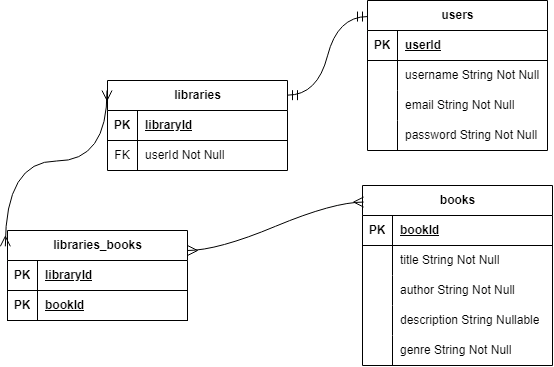

The diagram above was exported from draw.io. Its source (the exported page's mxGraphModel, read from the mxfile embedded in the PNG):
<mxGraphModel dx="1154" dy="537" grid="1" gridSize="10" guides="1" tooltips="1" connect="1" arrows="1" fold="1" page="1" pageScale="1" pageWidth="827" pageHeight="1169" math="0" shadow="0">
  <root>
    <mxCell id="0" />
    <mxCell id="1" parent="0" />
    <mxCell id="k1VSpD7b4gChEpbYb2ef-1" value="users" style="shape=table;startSize=30;container=1;collapsible=1;childLayout=tableLayout;fixedRows=1;rowLines=0;fontStyle=1;align=center;resizeLast=1;html=1;" parent="1" vertex="1">
      <mxGeometry x="440" y="250" width="180" height="150" as="geometry" />
    </mxCell>
    <mxCell id="k1VSpD7b4gChEpbYb2ef-2" value="" style="shape=tableRow;horizontal=0;startSize=0;swimlaneHead=0;swimlaneBody=0;fillColor=none;collapsible=0;dropTarget=0;points=[[0,0.5],[1,0.5]];portConstraint=eastwest;top=0;left=0;right=0;bottom=1;" parent="k1VSpD7b4gChEpbYb2ef-1" vertex="1">
      <mxGeometry y="30" width="180" height="30" as="geometry" />
    </mxCell>
    <mxCell id="k1VSpD7b4gChEpbYb2ef-3" value="PK" style="shape=partialRectangle;connectable=0;fillColor=none;top=0;left=0;bottom=0;right=0;fontStyle=1;overflow=hidden;whiteSpace=wrap;html=1;" parent="k1VSpD7b4gChEpbYb2ef-2" vertex="1">
      <mxGeometry width="30" height="30" as="geometry">
        <mxRectangle width="30" height="30" as="alternateBounds" />
      </mxGeometry>
    </mxCell>
    <mxCell id="k1VSpD7b4gChEpbYb2ef-4" value="userId" style="shape=partialRectangle;connectable=0;fillColor=none;top=0;left=0;bottom=0;right=0;align=left;spacingLeft=6;fontStyle=5;overflow=hidden;whiteSpace=wrap;html=1;" parent="k1VSpD7b4gChEpbYb2ef-2" vertex="1">
      <mxGeometry x="30" width="150" height="30" as="geometry">
        <mxRectangle width="150" height="30" as="alternateBounds" />
      </mxGeometry>
    </mxCell>
    <mxCell id="k1VSpD7b4gChEpbYb2ef-5" value="" style="shape=tableRow;horizontal=0;startSize=0;swimlaneHead=0;swimlaneBody=0;fillColor=none;collapsible=0;dropTarget=0;points=[[0,0.5],[1,0.5]];portConstraint=eastwest;top=0;left=0;right=0;bottom=0;" parent="k1VSpD7b4gChEpbYb2ef-1" vertex="1">
      <mxGeometry y="60" width="180" height="30" as="geometry" />
    </mxCell>
    <mxCell id="k1VSpD7b4gChEpbYb2ef-6" value="" style="shape=partialRectangle;connectable=0;fillColor=none;top=0;left=0;bottom=0;right=0;editable=1;overflow=hidden;whiteSpace=wrap;html=1;" parent="k1VSpD7b4gChEpbYb2ef-5" vertex="1">
      <mxGeometry width="30" height="30" as="geometry">
        <mxRectangle width="30" height="30" as="alternateBounds" />
      </mxGeometry>
    </mxCell>
    <mxCell id="k1VSpD7b4gChEpbYb2ef-7" value="username String Not Null" style="shape=partialRectangle;connectable=0;fillColor=none;top=0;left=0;bottom=0;right=0;align=left;spacingLeft=6;overflow=hidden;whiteSpace=wrap;html=1;" parent="k1VSpD7b4gChEpbYb2ef-5" vertex="1">
      <mxGeometry x="30" width="150" height="30" as="geometry">
        <mxRectangle width="150" height="30" as="alternateBounds" />
      </mxGeometry>
    </mxCell>
    <mxCell id="k1VSpD7b4gChEpbYb2ef-8" value="" style="shape=tableRow;horizontal=0;startSize=0;swimlaneHead=0;swimlaneBody=0;fillColor=none;collapsible=0;dropTarget=0;points=[[0,0.5],[1,0.5]];portConstraint=eastwest;top=0;left=0;right=0;bottom=0;" parent="k1VSpD7b4gChEpbYb2ef-1" vertex="1">
      <mxGeometry y="90" width="180" height="30" as="geometry" />
    </mxCell>
    <mxCell id="k1VSpD7b4gChEpbYb2ef-9" value="" style="shape=partialRectangle;connectable=0;fillColor=none;top=0;left=0;bottom=0;right=0;editable=1;overflow=hidden;whiteSpace=wrap;html=1;" parent="k1VSpD7b4gChEpbYb2ef-8" vertex="1">
      <mxGeometry width="30" height="30" as="geometry">
        <mxRectangle width="30" height="30" as="alternateBounds" />
      </mxGeometry>
    </mxCell>
    <mxCell id="k1VSpD7b4gChEpbYb2ef-10" value="email String Not Null" style="shape=partialRectangle;connectable=0;fillColor=none;top=0;left=0;bottom=0;right=0;align=left;spacingLeft=6;overflow=hidden;whiteSpace=wrap;html=1;" parent="k1VSpD7b4gChEpbYb2ef-8" vertex="1">
      <mxGeometry x="30" width="150" height="30" as="geometry">
        <mxRectangle width="150" height="30" as="alternateBounds" />
      </mxGeometry>
    </mxCell>
    <mxCell id="k1VSpD7b4gChEpbYb2ef-11" value="" style="shape=tableRow;horizontal=0;startSize=0;swimlaneHead=0;swimlaneBody=0;fillColor=none;collapsible=0;dropTarget=0;points=[[0,0.5],[1,0.5]];portConstraint=eastwest;top=0;left=0;right=0;bottom=0;" parent="k1VSpD7b4gChEpbYb2ef-1" vertex="1">
      <mxGeometry y="120" width="180" height="30" as="geometry" />
    </mxCell>
    <mxCell id="k1VSpD7b4gChEpbYb2ef-12" value="" style="shape=partialRectangle;connectable=0;fillColor=none;top=0;left=0;bottom=0;right=0;editable=1;overflow=hidden;whiteSpace=wrap;html=1;" parent="k1VSpD7b4gChEpbYb2ef-11" vertex="1">
      <mxGeometry width="30" height="30" as="geometry">
        <mxRectangle width="30" height="30" as="alternateBounds" />
      </mxGeometry>
    </mxCell>
    <mxCell id="k1VSpD7b4gChEpbYb2ef-13" value="password String Not Null" style="shape=partialRectangle;connectable=0;fillColor=none;top=0;left=0;bottom=0;right=0;align=left;spacingLeft=6;overflow=hidden;whiteSpace=wrap;html=1;" parent="k1VSpD7b4gChEpbYb2ef-11" vertex="1">
      <mxGeometry x="30" width="150" height="30" as="geometry">
        <mxRectangle width="150" height="30" as="alternateBounds" />
      </mxGeometry>
    </mxCell>
    <mxCell id="k1VSpD7b4gChEpbYb2ef-17" value="libraries" style="shape=table;startSize=30;container=1;collapsible=1;childLayout=tableLayout;fixedRows=1;rowLines=0;fontStyle=1;align=center;resizeLast=1;html=1;" parent="1" vertex="1">
      <mxGeometry x="180" y="330" width="180" height="90" as="geometry" />
    </mxCell>
    <mxCell id="k1VSpD7b4gChEpbYb2ef-18" value="" style="shape=tableRow;horizontal=0;startSize=0;swimlaneHead=0;swimlaneBody=0;fillColor=none;collapsible=0;dropTarget=0;points=[[0,0.5],[1,0.5]];portConstraint=eastwest;top=0;left=0;right=0;bottom=1;" parent="k1VSpD7b4gChEpbYb2ef-17" vertex="1">
      <mxGeometry y="30" width="180" height="30" as="geometry" />
    </mxCell>
    <mxCell id="k1VSpD7b4gChEpbYb2ef-19" value="PK" style="shape=partialRectangle;connectable=0;fillColor=none;top=0;left=0;bottom=0;right=0;fontStyle=1;overflow=hidden;whiteSpace=wrap;html=1;" parent="k1VSpD7b4gChEpbYb2ef-18" vertex="1">
      <mxGeometry width="30" height="30" as="geometry">
        <mxRectangle width="30" height="30" as="alternateBounds" />
      </mxGeometry>
    </mxCell>
    <mxCell id="k1VSpD7b4gChEpbYb2ef-20" value="libraryId" style="shape=partialRectangle;connectable=0;fillColor=none;top=0;left=0;bottom=0;right=0;align=left;spacingLeft=6;fontStyle=5;overflow=hidden;whiteSpace=wrap;html=1;" parent="k1VSpD7b4gChEpbYb2ef-18" vertex="1">
      <mxGeometry x="30" width="150" height="30" as="geometry">
        <mxRectangle width="150" height="30" as="alternateBounds" />
      </mxGeometry>
    </mxCell>
    <mxCell id="k1VSpD7b4gChEpbYb2ef-21" value="" style="shape=tableRow;horizontal=0;startSize=0;swimlaneHead=0;swimlaneBody=0;fillColor=none;collapsible=0;dropTarget=0;points=[[0,0.5],[1,0.5]];portConstraint=eastwest;top=0;left=0;right=0;bottom=0;" parent="k1VSpD7b4gChEpbYb2ef-17" vertex="1">
      <mxGeometry y="60" width="180" height="30" as="geometry" />
    </mxCell>
    <mxCell id="k1VSpD7b4gChEpbYb2ef-22" value="FK" style="shape=partialRectangle;connectable=0;fillColor=none;top=0;left=0;bottom=0;right=0;editable=1;overflow=hidden;whiteSpace=wrap;html=1;" parent="k1VSpD7b4gChEpbYb2ef-21" vertex="1">
      <mxGeometry width="30" height="30" as="geometry">
        <mxRectangle width="30" height="30" as="alternateBounds" />
      </mxGeometry>
    </mxCell>
    <mxCell id="k1VSpD7b4gChEpbYb2ef-23" value="userId Not Null" style="shape=partialRectangle;connectable=0;fillColor=none;top=0;left=0;bottom=0;right=0;align=left;spacingLeft=6;overflow=hidden;whiteSpace=wrap;html=1;" parent="k1VSpD7b4gChEpbYb2ef-21" vertex="1">
      <mxGeometry x="30" width="150" height="30" as="geometry">
        <mxRectangle width="150" height="30" as="alternateBounds" />
      </mxGeometry>
    </mxCell>
    <mxCell id="9w-unBzzX_MFEjDhdvGT-1" value="books" style="shape=table;startSize=30;container=1;collapsible=1;childLayout=tableLayout;fixedRows=1;rowLines=0;fontStyle=1;align=center;resizeLast=1;html=1;" parent="1" vertex="1">
      <mxGeometry x="435" y="435" width="189.9999999999999" height="180" as="geometry" />
    </mxCell>
    <mxCell id="9w-unBzzX_MFEjDhdvGT-2" value="" style="shape=tableRow;horizontal=0;startSize=0;swimlaneHead=0;swimlaneBody=0;fillColor=none;collapsible=0;dropTarget=0;points=[[0,0.5],[1,0.5]];portConstraint=eastwest;top=0;left=0;right=0;bottom=1;" parent="9w-unBzzX_MFEjDhdvGT-1" vertex="1">
      <mxGeometry y="30" width="189.9999999999999" height="30" as="geometry" />
    </mxCell>
    <mxCell id="9w-unBzzX_MFEjDhdvGT-3" value="PK" style="shape=partialRectangle;connectable=0;fillColor=none;top=0;left=0;bottom=0;right=0;fontStyle=1;overflow=hidden;whiteSpace=wrap;html=1;" parent="9w-unBzzX_MFEjDhdvGT-2" vertex="1">
      <mxGeometry width="30" height="30" as="geometry">
        <mxRectangle width="30" height="30" as="alternateBounds" />
      </mxGeometry>
    </mxCell>
    <mxCell id="9w-unBzzX_MFEjDhdvGT-4" value="bookId" style="shape=partialRectangle;connectable=0;fillColor=none;top=0;left=0;bottom=0;right=0;align=left;spacingLeft=6;fontStyle=5;overflow=hidden;whiteSpace=wrap;html=1;" parent="9w-unBzzX_MFEjDhdvGT-2" vertex="1">
      <mxGeometry x="30" width="159.9999999999999" height="30" as="geometry">
        <mxRectangle width="159.9999999999999" height="30" as="alternateBounds" />
      </mxGeometry>
    </mxCell>
    <mxCell id="9w-unBzzX_MFEjDhdvGT-5" value="" style="shape=tableRow;horizontal=0;startSize=0;swimlaneHead=0;swimlaneBody=0;fillColor=none;collapsible=0;dropTarget=0;points=[[0,0.5],[1,0.5]];portConstraint=eastwest;top=0;left=0;right=0;bottom=0;" parent="9w-unBzzX_MFEjDhdvGT-1" vertex="1">
      <mxGeometry y="60" width="189.9999999999999" height="30" as="geometry" />
    </mxCell>
    <mxCell id="9w-unBzzX_MFEjDhdvGT-6" value="" style="shape=partialRectangle;connectable=0;fillColor=none;top=0;left=0;bottom=0;right=0;editable=1;overflow=hidden;whiteSpace=wrap;html=1;" parent="9w-unBzzX_MFEjDhdvGT-5" vertex="1">
      <mxGeometry width="30" height="30" as="geometry">
        <mxRectangle width="30" height="30" as="alternateBounds" />
      </mxGeometry>
    </mxCell>
    <mxCell id="9w-unBzzX_MFEjDhdvGT-7" value="title String Not Null" style="shape=partialRectangle;connectable=0;fillColor=none;top=0;left=0;bottom=0;right=0;align=left;spacingLeft=6;overflow=hidden;whiteSpace=wrap;html=1;" parent="9w-unBzzX_MFEjDhdvGT-5" vertex="1">
      <mxGeometry x="30" width="159.9999999999999" height="30" as="geometry">
        <mxRectangle width="159.9999999999999" height="30" as="alternateBounds" />
      </mxGeometry>
    </mxCell>
    <mxCell id="9w-unBzzX_MFEjDhdvGT-8" value="" style="shape=tableRow;horizontal=0;startSize=0;swimlaneHead=0;swimlaneBody=0;fillColor=none;collapsible=0;dropTarget=0;points=[[0,0.5],[1,0.5]];portConstraint=eastwest;top=0;left=0;right=0;bottom=0;" parent="9w-unBzzX_MFEjDhdvGT-1" vertex="1">
      <mxGeometry y="90" width="189.9999999999999" height="30" as="geometry" />
    </mxCell>
    <mxCell id="9w-unBzzX_MFEjDhdvGT-9" value="" style="shape=partialRectangle;connectable=0;fillColor=none;top=0;left=0;bottom=0;right=0;editable=1;overflow=hidden;whiteSpace=wrap;html=1;" parent="9w-unBzzX_MFEjDhdvGT-8" vertex="1">
      <mxGeometry width="30" height="30" as="geometry">
        <mxRectangle width="30" height="30" as="alternateBounds" />
      </mxGeometry>
    </mxCell>
    <mxCell id="9w-unBzzX_MFEjDhdvGT-10" value="author String Not Null" style="shape=partialRectangle;connectable=0;fillColor=none;top=0;left=0;bottom=0;right=0;align=left;spacingLeft=6;overflow=hidden;whiteSpace=wrap;html=1;" parent="9w-unBzzX_MFEjDhdvGT-8" vertex="1">
      <mxGeometry x="30" width="159.9999999999999" height="30" as="geometry">
        <mxRectangle width="159.9999999999999" height="30" as="alternateBounds" />
      </mxGeometry>
    </mxCell>
    <mxCell id="9w-unBzzX_MFEjDhdvGT-11" value="" style="shape=tableRow;horizontal=0;startSize=0;swimlaneHead=0;swimlaneBody=0;fillColor=none;collapsible=0;dropTarget=0;points=[[0,0.5],[1,0.5]];portConstraint=eastwest;top=0;left=0;right=0;bottom=0;" parent="9w-unBzzX_MFEjDhdvGT-1" vertex="1">
      <mxGeometry y="120" width="189.9999999999999" height="30" as="geometry" />
    </mxCell>
    <mxCell id="9w-unBzzX_MFEjDhdvGT-12" value="" style="shape=partialRectangle;connectable=0;fillColor=none;top=0;left=0;bottom=0;right=0;editable=1;overflow=hidden;whiteSpace=wrap;html=1;" parent="9w-unBzzX_MFEjDhdvGT-11" vertex="1">
      <mxGeometry width="30" height="30" as="geometry">
        <mxRectangle width="30" height="30" as="alternateBounds" />
      </mxGeometry>
    </mxCell>
    <mxCell id="9w-unBzzX_MFEjDhdvGT-13" value="description String Nullable" style="shape=partialRectangle;connectable=0;fillColor=none;top=0;left=0;bottom=0;right=0;align=left;spacingLeft=6;overflow=hidden;whiteSpace=wrap;html=1;" parent="9w-unBzzX_MFEjDhdvGT-11" vertex="1">
      <mxGeometry x="30" width="159.9999999999999" height="30" as="geometry">
        <mxRectangle width="159.9999999999999" height="30" as="alternateBounds" />
      </mxGeometry>
    </mxCell>
    <mxCell id="9w-unBzzX_MFEjDhdvGT-14" value="" style="shape=tableRow;horizontal=0;startSize=0;swimlaneHead=0;swimlaneBody=0;fillColor=none;collapsible=0;dropTarget=0;points=[[0,0.5],[1,0.5]];portConstraint=eastwest;top=0;left=0;right=0;bottom=0;" parent="9w-unBzzX_MFEjDhdvGT-1" vertex="1">
      <mxGeometry y="150" width="189.9999999999999" height="30" as="geometry" />
    </mxCell>
    <mxCell id="9w-unBzzX_MFEjDhdvGT-15" value="" style="shape=partialRectangle;connectable=0;fillColor=none;top=0;left=0;bottom=0;right=0;editable=1;overflow=hidden;whiteSpace=wrap;html=1;" parent="9w-unBzzX_MFEjDhdvGT-14" vertex="1">
      <mxGeometry width="30" height="30" as="geometry">
        <mxRectangle width="30" height="30" as="alternateBounds" />
      </mxGeometry>
    </mxCell>
    <mxCell id="9w-unBzzX_MFEjDhdvGT-16" value="genre String Not Null" style="shape=partialRectangle;connectable=0;fillColor=none;top=0;left=0;bottom=0;right=0;align=left;spacingLeft=6;overflow=hidden;whiteSpace=wrap;html=1;" parent="9w-unBzzX_MFEjDhdvGT-14" vertex="1">
      <mxGeometry x="30" width="159.9999999999999" height="30" as="geometry">
        <mxRectangle width="159.9999999999999" height="30" as="alternateBounds" />
      </mxGeometry>
    </mxCell>
    <mxCell id="9w-unBzzX_MFEjDhdvGT-17" value="libraries_books" style="shape=table;startSize=30;container=1;collapsible=1;childLayout=tableLayout;fixedRows=1;rowLines=0;fontStyle=1;align=center;resizeLast=1;html=1;" parent="1" vertex="1">
      <mxGeometry x="80" y="480" width="180" height="90" as="geometry" />
    </mxCell>
    <mxCell id="9w-unBzzX_MFEjDhdvGT-18" value="" style="shape=tableRow;horizontal=0;startSize=0;swimlaneHead=0;swimlaneBody=0;fillColor=none;collapsible=0;dropTarget=0;points=[[0,0.5],[1,0.5]];portConstraint=eastwest;top=0;left=0;right=0;bottom=1;" parent="9w-unBzzX_MFEjDhdvGT-17" vertex="1">
      <mxGeometry y="30" width="180" height="30" as="geometry" />
    </mxCell>
    <mxCell id="9w-unBzzX_MFEjDhdvGT-19" value="PK" style="shape=partialRectangle;connectable=0;fillColor=none;top=0;left=0;bottom=0;right=0;fontStyle=1;overflow=hidden;whiteSpace=wrap;html=1;" parent="9w-unBzzX_MFEjDhdvGT-18" vertex="1">
      <mxGeometry width="30" height="30" as="geometry">
        <mxRectangle width="30" height="30" as="alternateBounds" />
      </mxGeometry>
    </mxCell>
    <mxCell id="9w-unBzzX_MFEjDhdvGT-20" value="libraryId" style="shape=partialRectangle;connectable=0;fillColor=none;top=0;left=0;bottom=0;right=0;align=left;spacingLeft=6;fontStyle=5;overflow=hidden;whiteSpace=wrap;html=1;" parent="9w-unBzzX_MFEjDhdvGT-18" vertex="1">
      <mxGeometry x="30" width="150" height="30" as="geometry">
        <mxRectangle width="150" height="30" as="alternateBounds" />
      </mxGeometry>
    </mxCell>
    <mxCell id="9w-unBzzX_MFEjDhdvGT-30" value="" style="shape=tableRow;horizontal=0;startSize=0;swimlaneHead=0;swimlaneBody=0;fillColor=none;collapsible=0;dropTarget=0;points=[[0,0.5],[1,0.5]];portConstraint=eastwest;top=0;left=0;right=0;bottom=1;" parent="9w-unBzzX_MFEjDhdvGT-17" vertex="1">
      <mxGeometry y="60" width="180" height="30" as="geometry" />
    </mxCell>
    <mxCell id="9w-unBzzX_MFEjDhdvGT-31" value="PK" style="shape=partialRectangle;connectable=0;fillColor=none;top=0;left=0;bottom=0;right=0;fontStyle=1;overflow=hidden;whiteSpace=wrap;html=1;" parent="9w-unBzzX_MFEjDhdvGT-30" vertex="1">
      <mxGeometry width="30" height="30" as="geometry">
        <mxRectangle width="30" height="30" as="alternateBounds" />
      </mxGeometry>
    </mxCell>
    <mxCell id="9w-unBzzX_MFEjDhdvGT-32" value="bookId" style="shape=partialRectangle;connectable=0;fillColor=none;top=0;left=0;bottom=0;right=0;align=left;spacingLeft=6;fontStyle=5;overflow=hidden;whiteSpace=wrap;html=1;" parent="9w-unBzzX_MFEjDhdvGT-30" vertex="1">
      <mxGeometry x="30" width="150" height="30" as="geometry">
        <mxRectangle width="150" height="30" as="alternateBounds" />
      </mxGeometry>
    </mxCell>
    <mxCell id="9w-unBzzX_MFEjDhdvGT-34" value="" style="edgeStyle=entityRelationEdgeStyle;fontSize=12;html=1;endArrow=ERmandOne;startArrow=ERmandOne;rounded=0;startSize=8;endSize=8;curved=1;entryX=-0.009;entryY=0.107;entryDx=0;entryDy=0;entryPerimeter=0;exitX=1;exitY=0.163;exitDx=0;exitDy=0;exitPerimeter=0;" parent="1" source="k1VSpD7b4gChEpbYb2ef-17" edge="1">
      <mxGeometry width="100" height="100" relative="1" as="geometry">
        <mxPoint x="362.70000000000005" y="345.3" as="sourcePoint" />
        <mxPoint x="439.9999999999999" y="266.05000000000007" as="targetPoint" />
      </mxGeometry>
    </mxCell>
    <mxCell id="9w-unBzzX_MFEjDhdvGT-41" value="" style="fontSize=12;html=1;endArrow=ERmany;startArrow=ERmany;rounded=0;startSize=8;endSize=8;edgeStyle=orthogonalEdgeStyle;exitX=-0.012;exitY=0.176;exitDx=0;exitDy=0;exitPerimeter=0;curved=1;" parent="1" source="9w-unBzzX_MFEjDhdvGT-17" edge="1">
      <mxGeometry width="100" height="100" relative="1" as="geometry">
        <mxPoint x="79.50999999999999" y="440" as="sourcePoint" />
        <mxPoint x="179.51" y="340" as="targetPoint" />
      </mxGeometry>
    </mxCell>
    <mxCell id="9w-unBzzX_MFEjDhdvGT-43" value="" style="edgeStyle=entityRelationEdgeStyle;fontSize=12;html=1;endArrow=ERmany;startArrow=ERmany;rounded=0;startSize=8;endSize=8;curved=1;entryX=0.006;entryY=0.092;entryDx=0;entryDy=0;entryPerimeter=0;" parent="1" target="9w-unBzzX_MFEjDhdvGT-1" edge="1">
      <mxGeometry width="100" height="100" relative="1" as="geometry">
        <mxPoint x="260" y="500" as="sourcePoint" />
        <mxPoint x="360" y="400" as="targetPoint" />
      </mxGeometry>
    </mxCell>
  </root>
</mxGraphModel>